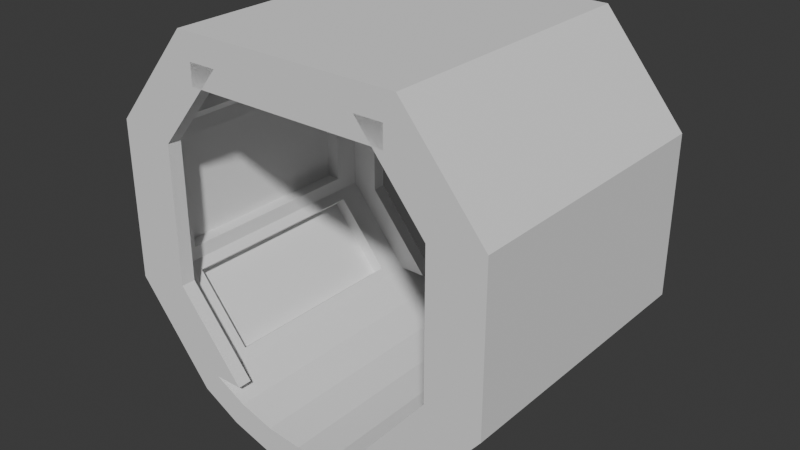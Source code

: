 # Source: door-single-new.blend  (saved by Blender 4.4.32; exported with 4.5.12 LTS)
import bpy
from mathutils import Matrix  # noqa: F401  (used for matrix-valued properties, if any)

bpy.ops.wm.read_factory_settings(use_empty=True)
scene = bpy.context.scene
scene.name = 'Scene'

# ---- collections
col_collection = bpy.data.collections.new('Collection'); scene.collection.children.link(col_collection)

# ---- world
world_world = bpy.data.worlds.new('World'); scene.world = world_world
world_world.use_nodes = True; world_world.node_tree.nodes.clear()
_N = world_world.node_tree.nodes; _L = world_world.node_tree.links
n0 = _N.new('ShaderNodeOutputWorld'); n0.name = 'World Output'; n0.location = (300, 300)
n1 = _N.new('ShaderNodeBackground'); n1.name = 'Background'; n1.location = (10, 300)
n1.inputs[0].default_value = (0.05088, 0.05088, 0.05088, 1.0)
_L.new(n1.outputs[0], n0.inputs[0])
n0.is_active_output = True
world_world.color = (0.05088, 0.05088, 0.05088)
world_world.sun_shadow_jitter_overblur = 0.0

# ---- meshes
me_cylinder = bpy.data.meshes.new('Cylinder')
me_cylinder.from_pydata([(-0.7222, -1.081, 0.9), (-0.4975, -1.201, 0.9), (0.7222, 1.081, 1.0), (-0.2536, -1.275, 0.9), (0.0, -1.3, 0.9), (0.2536, -1.275, 0.9), (0.4975, -1.201, 0.9), (1.201, 0.4975, -0.9), (1.201, 0.4975, 1.0), (0.7222, -1.081, 0.9), (1.201, -0.4975, 0.9), (1.201, -0.4975, -0.9), (1.201, -0.4975, 1.0), (0.7222, -1.081, -0.9), (0.7222, -1.081, 1.0), (0.4975, -1.201, -0.9), (0.4975, -1.201, 1.0), (0.2536, -1.275, -0.9), (0.2536, -1.275, 1.0), (0.0, -1.3, -0.9), (0.0, -1.3, 1.0), (-0.2536, -1.275, -0.9), (-0.2536, -1.275, 1.0), (-0.4975, -1.201, -0.9), (-0.4975, -1.201, 1.0), (-0.7222, -1.081, -0.9), (-0.7222, -1.081, 1.0), (-1.201, -0.4975, -0.9), (-1.201, -0.4975, 1.0), (-1.201, 0.4975, -0.9), (-1.201, 0.4975, 1.0), (1.201, 0.4975, 0.9), (0.7222, 1.081, 0.9), (-0.7222, 1.081, -0.9), (-0.7222, 1.081, 1.0), (-0.7222, 1.081, 0.9), (-1.201, 0.4975, 0.9), (-1.201, -0.4975, 0.9), (-0.8491, -1.236, 0.9), (-0.574, -1.386, 0.9), (0.8078, 1.262, -0.9), (0.8078, 1.262, 1.0), (-0.2926, -1.471, 0.9), (0.0, -1.5, 0.9), (0.2926, -1.471, 0.9), (0.574, -1.386, 0.9), (1.389, 0.5649, -0.9), (1.389, 0.5649, 1.0), (0.8491, -1.236, 0.9), (1.389, -0.5649, 0.9), (1.389, -0.5649, -0.9), (1.389, -0.5649, 1.0), (0.8491, -1.236, -0.9), (0.8491, -1.236, 1.0), (0.574, -1.386, -0.9), (0.574, -1.386, 1.0), (0.2926, -1.471, -0.9), (0.2926, -1.471, 1.0), (0.0, -1.5, -0.9), (0.0, -1.5, 1.0), (-0.2926, -1.471, -0.9), (-0.2926, -1.471, 1.0), (-0.574, -1.386, -0.9), (-0.574, -1.386, 1.0), (-0.8491, -1.236, -0.9), (-0.8491, -1.236, 1.0), (-1.389, -0.5649, -0.9), (-1.389, -0.5649, 1.0), (-1.389, 0.5649, -0.9), (-1.389, 0.5649, 1.0), (1.389, 0.5649, 0.9), (0.8078, 1.262, 0.9), (-0.8078, 1.262, -0.9), (-0.8078, 1.262, 1.0), (-0.8078, 1.262, 0.9), (-1.389, 0.5649, 0.9), (-1.389, -0.5649, 0.9), (1.001, 0.4975, 1.0), (0.5222, 1.081, 1.0), (0.7701, 1.023, 0.71), (1.153, 0.5558, 0.71), (1.153, 0.5558, -0.71), (0.8474, 1.086, 0.71), (1.23, 0.6193, 0.71), (1.23, 0.6193, -0.71), (1.201, 0.398, 0.71), (1.201, 0.398, -0.71), (1.201, -0.398, 0.71), (1.201, -0.398, -0.71), (1.301, 0.398, 0.71), (1.301, 0.398, -0.71), (1.301, -0.398, 0.71), (1.301, -0.398, -0.71), (1.153, -0.5558, 0.71), (1.153, -0.5558, -0.71), (0.7701, -1.023, 0.71), (0.7701, -1.023, -0.71), (1.23, -0.6193, 0.71), (0.8474, -1.086, 0.71), (0.8474, -1.086, -0.71), (-1.153, 0.5558, 0.71), (-0.7701, 1.023, 0.71), (-1.23, 0.6193, 0.71), (-1.23, 0.6193, -0.71), (-0.8474, 1.086, 0.71), (-1.201, -0.398, 0.71), (-1.201, 0.398, 0.71), (-1.301, -0.398, 0.71), (-1.301, 0.398, 0.71), (-1.301, -0.398, -0.71), (-0.7701, -1.023, 0.71), (-1.153, -0.5558, 0.71), (-0.7701, -1.023, -0.71), (-1.153, -0.5558, -0.71), (-0.8474, -1.086, 0.71), (-1.23, -0.6193, 0.71), (-1.23, -0.6193, -0.71), (0.5222, 1.081, 0.9), (-0.5222, -1.081, 0.9), (-0.5222, -1.081, 1.0), (0.7222, 1.081, -0.9), (0.7701, 1.023, -0.71), (0.8474, 1.086, -0.71), (1.23, -0.6193, -0.71), (-1.153, 0.5558, -0.71), (-0.7701, 1.023, -0.71), (-0.8474, 1.086, -0.71), (-1.201, -0.398, -0.71), (-1.201, 0.398, -0.71), (-1.301, 0.398, -0.71), (-0.8474, -1.086, -0.71), (0.7222, 1.081, -1.0), (1.201, -0.4975, -1.0), (0.7222, -1.081, -1.0), (0.2536, -1.275, -1.0), (-0.4975, -1.201, -1.0), (-0.7222, -1.081, -1.0), (-1.201, -0.4975, -1.0), (-1.201, 0.4975, -1.0), (-0.7222, 1.081, -1.0), (0.8078, 1.262, -1.0), (1.389, -0.5649, -1.0), (0.574, -1.386, -1.0), (0.0, -1.5, -1.0), (-0.574, -1.386, -1.0), (-1.389, -0.5649, -1.0), (1.201, 0.4975, -1.0), (0.4975, -1.201, -1.0), (0.0, -1.3, -1.0), (-0.2536, -1.275, -1.0), (1.389, 0.5649, -1.0), (0.8491, -1.236, -1.0), (0.2926, -1.471, -1.0), (-0.2926, -1.471, -1.0), (-0.8491, -1.236, -1.0), (-1.389, 0.5649, -1.0), (-0.8078, 1.262, -1.0), (1.001, -0.4975, -0.9), (0.5222, -1.081, -0.9), (1.001, 0.4975, -0.9), (0.5222, 1.081, -0.9), (0.5222, 1.081, -1.0), (1.001, 0.4975, -1.0), (0.5222, -1.081, -1.0), (1.001, -0.4975, -1.0), (-1.001, 0.4975, -0.9), (-0.5222, 1.081, -0.9), (-1.001, -0.4975, -0.9), (-0.5222, -1.081, -0.9), (-0.5222, 1.081, -1.0), (-1.001, 0.4975, -1.0), (-0.5222, -1.081, -1.0), (-1.001, -0.4975, -1.0), (-0.5222, 1.081, 0.9), (-1.001, 0.4975, 1.0), (-0.5222, 1.081, 1.0), (-1.001, -0.4975, 0.9), (-1.001, 0.4975, 0.9), (-1.001, -0.4975, 1.0), (1.001, 0.4975, 0.9), (1.001, -0.4975, 0.9), (0.5222, -1.081, 1.0), (0.5222, -1.081, 0.9), (1.001, -0.4975, 1.0), (0.7222, 0.9309, 0.9), (-0.7222, 0.9309, 0.9), (0.7222, 0.9309, 1.0), (-0.7222, 0.9309, 1.0), (-0.7222, 0.9309, -0.9), (-0.7222, 0.9309, -1.0), (0.7222, 0.9309, -1.0), (0.7222, 0.9309, -0.9)], [(138, 29), (11, 132), (137, 27), (7, 146)], [(120, 32, 35, 33), (33, 35, 101, 125), (9, 6, 16, 14), (6, 5, 18, 16), (5, 4, 20, 18), (4, 3, 22, 20), (3, 1, 24, 22), (1, 0, 26, 24), (13, 15, 6, 9), (15, 17, 5, 6), (0, 37, 176, 118), (17, 19, 4, 5), (19, 21, 3, 4), (21, 23, 1, 3), (23, 25, 0, 1), (10, 11, 94, 93), (8, 31, 179, 77), (11, 10, 87, 88), (32, 120, 121, 79), (119, 118, 176, 178), (36, 37, 105, 106), (0, 25, 112, 110), (41, 47, 70, 71), (40, 72, 74, 71), (68, 75, 74, 72), (67, 69, 75, 76), (48, 53, 55, 45), (45, 55, 57, 44), (44, 57, 59, 43), (43, 59, 61, 42), (42, 61, 63, 39), (39, 63, 65, 38), (52, 48, 45, 54), (54, 45, 44, 56), (65, 67, 76, 38), (56, 44, 43, 58), (58, 43, 42, 60), (60, 42, 39, 62), (62, 39, 38, 64), (50, 49, 48, 52), (47, 51, 49, 70), (49, 51, 53, 48), (70, 49, 50, 46), (71, 70, 46, 40), (71, 74, 73, 41), (75, 69, 73, 74), (76, 75, 68, 66), (38, 76, 66, 64), (14, 16, 55, 53), (16, 18, 57, 55), (18, 20, 59, 57), (20, 22, 61, 59), (40, 46, 150, 140), (22, 24, 63, 61), (24, 26, 65, 63), (12, 14, 53, 51), (8, 12, 51, 47), (60, 62, 144, 153), (2, 8, 47, 41), (34, 2, 41, 73), (30, 34, 73, 69), (28, 30, 69, 67), (26, 28, 67, 65), (46, 50, 141, 150), (28, 26, 119, 178), (0, 118, 119, 26), (10, 9, 182, 180), (80, 79, 82, 83), (21, 19, 148, 149), (7, 31, 80, 81), (31, 32, 79, 80), (82, 122, 84, 83), (79, 121, 122, 82), (81, 80, 83, 84), (87, 85, 89, 91), (10, 31, 85, 87), (31, 7, 86, 85), (50, 52, 151, 141), (89, 90, 92, 91), (85, 86, 90, 89), (88, 87, 91, 92), (58, 60, 153, 143), (13, 9, 95, 96), (9, 10, 93, 95), (123, 99, 98, 97), (96, 95, 98, 99), (95, 93, 97, 98), (93, 94, 123, 97), (25, 136, 171, 168), (35, 36, 100, 101), (36, 29, 124, 100), (103, 126, 104, 102), (125, 101, 104, 126), (101, 100, 102, 104), (100, 124, 103, 102), (128, 106, 108, 129), (19, 17, 134, 148), (37, 27, 127, 105), (29, 36, 106, 128), (107, 109, 129, 108), (106, 105, 107, 108), (105, 127, 109, 107), (113, 111, 115, 116), (64, 66, 145, 154), (37, 0, 110, 111), (27, 37, 111, 113), (114, 130, 116, 115), (111, 110, 114, 115), (110, 112, 130, 114), (138, 139, 169, 170), (136, 137, 172, 171), (56, 58, 143, 152), (66, 68, 155, 145), (17, 15, 147, 134), (132, 133, 163, 164), (68, 72, 156, 155), (25, 23, 135, 136), (120, 7, 81, 121), (121, 81, 84, 122), (7, 11, 88, 86), (86, 88, 92, 90), (94, 96, 99, 123), (11, 13, 96, 94), (124, 125, 126, 103), (29, 33, 125, 124), (27, 29, 128, 127), (127, 128, 129, 109), (25, 27, 113, 112), (112, 113, 116, 130), (131, 146, 162, 161), (54, 56, 152, 142), (120, 131, 161, 160), (15, 13, 133, 147), (72, 40, 140, 156), (62, 64, 154, 144), (23, 21, 149, 135), (147, 133, 151, 142), (134, 147, 142, 152), (148, 134, 152, 143), (149, 148, 143, 153), (135, 149, 153, 144), (136, 135, 144, 154), (133, 132, 141, 151), (132, 146, 150, 141), (146, 131, 140, 150), (131, 139, 156, 140), (139, 138, 155, 156), (138, 137, 145, 155), (137, 136, 154, 145), (52, 54, 142, 151), (159, 160, 161, 162), (157, 159, 162, 164), (158, 157, 164, 163), (11, 7, 159, 157), (133, 13, 158, 163), (146, 132, 164, 162), (7, 120, 160, 159), (13, 11, 157, 158), (167, 168, 171, 172), (165, 167, 172, 170), (166, 165, 170, 169), (27, 25, 168, 167), (33, 29, 165, 166), (139, 33, 166, 169), (137, 138, 170, 172), (29, 27, 167, 165), (139, 131, 190, 189), (2, 34, 187, 186), (34, 30, 174, 175), (173, 175, 174, 177), (30, 36, 177, 174), (36, 35, 173, 177), (35, 34, 175, 173), (30, 28, 178, 174), (177, 174, 178, 176), (37, 36, 177, 176), (28, 37, 176, 178), (179, 77, 78, 117), (32, 31, 179, 117), (8, 2, 78, 77), (2, 32, 117, 78), (180, 183, 77, 179), (12, 8, 77, 183), (10, 12, 183, 180), (31, 10, 180, 179), (181, 183, 180, 182), (14, 12, 183, 181), (9, 14, 181, 182), (185, 184, 186, 187), (32, 2, 186, 184), (35, 32, 184, 185), (34, 35, 185, 187), (189, 190, 191, 188), (33, 139, 189, 188), (131, 120, 191, 190), (120, 33, 188, 191)])
_uv = me_cylinder.uv_layers.new(name='UVMap')
_uv.uv.foreach_set('vector', [0.9062, 0.0, 0.9062, 0.95, 0.09375, 0.95, 0.09375, 0.0, 0.09375, 0.0, 0.09375, 0.95, 0.09375, 0.95, 0.09375, 0.0, 0.5938, 0.95, 0.5625, 0.95, 0.5625, 1.0, 0.5938, 1.0, 0.5625, 0.95, 0.5312, 0.95, 0.5312, 1.0, 0.5625, 1.0, 0.5312, 0.95, 0.5, 0.95, 0.5, 1.0, 0.5312, 1.0, 0.5, 0.95, 0.4688, 0.95, 0.4688, 1.0, 0.5, 1.0, 0.4688, 0.95, 0.4375, 0.95, 0.4375, 1.0, 0.4688, 1.0, 0.4375, 0.95, 0.4062, 0.95, 0.4062, 1.0, 0.4375, 1.0, 0.5938, 0.0, 0.5625, 0.0, 0.5625, 0.95, 0.5938, 0.95, 0.5625, 0.0, 0.5312, 0.0, 0.5312, 0.95, 0.5625, 0.95, 0.4062, 0.95, 0.3125, 0.95, 0.3125, 0.95, 0.4062, 0.95, 0.5312, 0.0, 0.5, 0.0, 0.5, 0.95, 0.5312, 0.95, 0.5, 0.0, 0.4688, 0.0, 0.4688, 0.95, 0.5, 0.95, 0.4688, 0.0, 0.4375, 0.0, 0.4375, 0.95, 0.4688, 0.95, 0.4375, 0.0, 0.4062, 0.0, 0.4062, 0.95, 0.4375, 0.95, 0.6875, 0.95, 0.6875, 0.0, 0.6875, 0.0, 0.6875, 0.95, 0.8125, 1.0, 0.8125, 0.95, 0.8125, 0.95, 0.8125, 1.0, 0.6875, 0.0, 0.6875, 0.95, 0.6875, 0.95, 0.6875, 0.0, 0.9062, 0.95, 0.9062, 0.0, 0.9062, 0.0, 0.9062, 0.95, 0.0, 0.0, 0.0, 0.0, 0.0, 0.0, 0.0, 0.0, 0.1875, 0.95, 0.3125, 0.95, 0.3125, 0.95, 0.1875, 0.95, 0.4062, 0.95, 0.4062, 0.0, 0.4062, 0.0, 0.4062, 0.95, 0.9062, 1.0, 0.8125, 1.0, 0.8125, 0.95, 0.9062, 0.95, 0.9062, 0.0, 0.09375, 0.0, 0.09375, 0.95, 0.9062, 0.95, 0.1875, 0.0, 0.1875, 0.95, 0.09375, 0.95, 0.09375, 0.0, 0.3125, 1.0, 0.1875, 1.0, 0.1875, 0.95, 0.3125, 0.95, 0.5938, 0.95, 0.5938, 1.0, 0.5625, 1.0, 0.5625, 0.95, 0.5625, 0.95, 0.5625, 1.0, 0.5312, 1.0, 0.5312, 0.95, 0.5312, 0.95, 0.5312, 1.0, 0.5, 1.0, 0.5, 0.95, 0.5, 0.95, 0.5, 1.0, 0.4688, 1.0, 0.4688, 0.95, 0.4688, 0.95, 0.4688, 1.0, 0.4375, 1.0, 0.4375, 0.95, 0.4375, 0.95, 0.4375, 1.0, 0.4062, 1.0, 0.4062, 0.95, 0.5938, 0.0, 0.5938, 0.95, 0.5625, 0.95, 0.5625, 0.0, 0.5625, 0.0, 0.5625, 0.95, 0.5312, 0.95, 0.5312, 0.0, 0.4062, 1.0, 0.3125, 1.0, 0.3125, 0.95, 0.4062, 0.95, 0.5312, 0.0, 0.5312, 0.95, 0.5, 0.95, 0.5, 0.0, 0.5, 0.0, 0.5, 0.95, 0.4688, 0.95, 0.4688, 0.0, 0.4688, 0.0, 0.4688, 0.95, 0.4375, 0.95, 0.4375, 0.0, 0.4375, 0.0, 0.4375, 0.95, 0.4062, 0.95, 0.4062, 0.0, 0.6875, 0.0, 0.6875, 0.95, 0.5938, 0.95, 0.5938, 0.0, 0.8125, 1.0, 0.6875, 1.0, 0.6875, 0.95, 0.8125, 0.95, 0.6875, 0.95, 0.6875, 1.0, 0.5938, 1.0, 0.5938, 0.95, 0.8125, 0.95, 0.6875, 0.95, 0.6875, 0.0, 0.8125, 0.0, 0.9062, 0.95, 0.8125, 0.95, 0.8125, 0.0, 0.9062, 0.0, 0.9062, 0.95, 0.09375, 0.95, 0.09375, 1.0, 0.9062, 1.0, 0.1875, 0.95, 0.1875, 1.0, 0.09375, 1.0, 0.09375, 0.95, 0.3125, 0.95, 0.1875, 0.95, 0.1875, 0.0, 0.3125, 0.0, 0.4062, 0.95, 0.3125, 0.95, 0.3125, 0.0, 0.4062, 0.0, 0.5938, 1.0, 0.5625, 1.0, 0.5625, 1.0, 0.5938, 1.0, 0.5625, 1.0, 0.5312, 1.0, 0.5312, 1.0, 0.5625, 1.0, 0.5312, 1.0, 0.5, 1.0, 0.5, 1.0, 0.5312, 1.0, 0.5, 1.0, 0.4688, 1.0, 0.4688, 1.0, 0.5, 1.0, 0.9062, 0.0, 0.8125, 0.0, 0.8125, 0.0, 0.9062, 0.0, 0.4688, 1.0, 0.4375, 1.0, 0.4375, 1.0, 0.4688, 1.0, 0.4375, 1.0, 0.4062, 1.0, 0.4062, 1.0, 0.4375, 1.0, 0.6875, 1.0, 0.5938, 1.0, 0.5938, 1.0, 0.6875, 1.0, 0.8125, 1.0, 0.6875, 1.0, 0.6875, 1.0, 0.8125, 1.0, 0.4688, 0.0, 0.4375, 0.0, 0.4375, 0.0, 0.4688, 0.0, 0.9062, 1.0, 0.8125, 1.0, 0.8125, 1.0, 0.9062, 1.0, 0.09375, 1.0, 0.9062, 1.0, 0.9062, 1.0, 0.09375, 1.0, 0.1875, 1.0, 0.09375, 1.0, 0.09375, 1.0, 0.1875, 1.0, 0.3125, 1.0, 0.1875, 1.0, 0.1875, 1.0, 0.3125, 1.0, 0.4062, 1.0, 0.3125, 1.0, 0.3125, 1.0, 0.4062, 1.0, 0.8125, 0.0, 0.6875, 0.0, 0.6875, 0.0, 0.8125, 0.0, 0.3125, 1.0, 0.4062, 1.0, 0.4062, 1.0, 0.3125, 1.0, 0.4062, 0.95, 0.4062, 0.95, 0.0, 0.0, 0.4062, 1.0, 0.6875, 0.95, 0.5938, 0.95, 0.5938, 0.95, 0.6875, 0.95, 0.8125, 0.95, 0.9062, 0.95, 0.9062, 0.95, 0.8125, 0.95, 0.4688, 0.0, 0.5, 0.0, 0.5, 0.0, 0.4688, 0.0, 0.8125, 0.0, 0.8125, 0.95, 0.8125, 0.95, 0.8125, 0.0, 0.8125, 0.95, 0.9062, 0.95, 0.9062, 0.95, 0.8125, 0.95, 0.9062, 0.95, 0.9062, 0.0, 0.8125, 0.0, 0.8125, 0.95, 0.9062, 0.95, 0.9062, 0.0, 0.9062, 0.0, 0.9062, 0.95, 0.8125, 0.0, 0.8125, 0.95, 0.8125, 0.95, 0.8125, 0.0, 0.6875, 0.95, 0.8125, 0.95, 0.8125, 0.95, 0.6875, 0.95, 0.6875, 0.95, 0.8125, 0.95, 0.8125, 0.95, 0.6875, 0.95, 0.8125, 0.95, 0.8125, 0.0, 0.8125, 0.0, 0.8125, 0.95, 0.6875, 0.0, 0.5938, 0.0, 0.5938, 0.0, 0.6875, 0.0, 0.8125, 0.95, 0.8125, 0.0, 0.6875, 0.0, 0.6875, 0.95, 0.8125, 0.95, 0.8125, 0.0, 0.8125, 0.0, 0.8125, 0.95, 0.6875, 0.0, 0.6875, 0.95, 0.6875, 0.95, 0.6875, 0.0, 0.5, 0.0, 0.4688, 0.0, 0.4688, 0.0, 0.5, 0.0, 0.5938, 0.0, 0.5938, 0.95, 0.5938, 0.95, 0.5938, 0.0, 0.5938, 0.95, 0.6875, 0.95, 0.6875, 0.95, 0.5938, 0.95, 0.6875, 0.0, 0.5938, 0.0, 0.5938, 0.95, 0.6875, 0.95, 0.5938, 0.0, 0.5938, 0.95, 0.5938, 0.95, 0.5938, 0.0, 0.5938, 0.95, 0.6875, 0.95, 0.6875, 0.95, 0.5938, 0.95, 0.6875, 0.95, 0.6875, 0.0, 0.6875, 0.0, 0.6875, 0.95, 0.4062, 0.0, 0.4062, 0.0, 0.4062, 0.0, 0.4062, 0.0, 0.09375, 0.95, 0.1875, 0.95, 0.1875, 0.95, 0.09375, 0.95, 0.1875, 0.95, 0.1875, 0.0, 0.1875, 0.0, 0.1875, 0.95, 0.1875, 0.0, 0.09375, 0.0, 0.09375, 0.95, 0.1875, 0.95, 0.09375, 0.0, 0.09375, 0.95, 0.09375, 0.95, 0.09375, 0.0, 0.09375, 0.95, 0.1875, 0.95, 0.1875, 0.95, 0.09375, 0.95, 0.1875, 0.95, 0.1875, 0.0, 0.1875, 0.0, 0.1875, 0.95, 0.1875, 0.0, 0.1875, 0.95, 0.1875, 0.95, 0.1875, 0.0, 0.5, 0.0, 0.5312, 0.0, 0.5312, 0.0, 0.5, 0.0, 0.3125, 0.95, 0.3125, 0.0, 0.3125, 0.0, 0.3125, 0.95, 0.1875, 0.0, 0.1875, 0.95, 0.1875, 0.95, 0.1875, 0.0, 0.3125, 0.95, 0.3125, 0.0, 0.1875, 0.0, 0.1875, 0.95, 0.1875, 0.95, 0.3125, 0.95, 0.3125, 0.95, 0.1875, 0.95, 0.3125, 0.95, 0.3125, 0.0, 0.3125, 0.0, 0.3125, 0.95, 0.3125, 0.0, 0.3125, 0.95, 0.3125, 0.95, 0.3125, 0.0, 0.4062, 0.0, 0.3125, 0.0, 0.3125, 0.0, 0.4062, 0.0, 0.3125, 0.95, 0.4062, 0.95, 0.4062, 0.95, 0.3125, 0.95, 0.3125, 0.0, 0.3125, 0.95, 0.3125, 0.95, 0.3125, 0.0, 0.4062, 0.95, 0.4062, 0.0, 0.3125, 0.0, 0.3125, 0.95, 0.3125, 0.95, 0.4062, 0.95, 0.4062, 0.95, 0.3125, 0.95, 0.4062, 0.95, 0.4062, 0.0, 0.4062, 0.0, 0.4062, 0.95, 0.1875, 0.0, 0.09375, 0.0, 0.09375, 0.0, 0.1875, 0.0, 0.4062, 0.0, 0.3125, 0.0, 0.3125, 0.0, 0.4062, 0.0, 0.5312, 0.0, 0.5, 0.0, 0.5, 0.0, 0.5312, 0.0, 0.3125, 0.0, 0.1875, 0.0, 0.1875, 0.0, 0.3125, 0.0, 0.5312, 0.0, 0.5625, 0.0, 0.5625, 0.0, 0.5312, 0.0, 0.6875, 0.0, 0.5938, 0.0, 0.5938, 0.0, 0.6875, 0.0, 0.1875, 0.0, 0.09375, 0.0, 0.09375, 0.0, 0.1875, 0.0, 0.4062, 0.0, 0.4375, 0.0, 0.4375, 0.0, 0.4062, 0.0, 0.9062, 0.0, 0.8125, 0.0, 0.8125, 0.0, 0.9062, 0.0, 0.9062, 0.0, 0.8125, 0.0, 0.8125, 0.0, 0.9062, 0.0, 0.8125, 0.0, 0.6875, 0.0, 0.6875, 0.0, 0.8125, 0.0, 0.8125, 0.0, 0.6875, 0.0, 0.6875, 0.0, 0.8125, 0.0, 0.6875, 0.0, 0.5938, 0.0, 0.5938, 0.0, 0.6875, 0.0, 0.6875, 0.0, 0.5938, 0.0, 0.5938, 0.0, 0.6875, 0.0, 0.1875, 0.0, 0.09375, 0.0, 0.09375, 0.0, 0.1875, 0.0, 0.1875, 0.0, 0.09375, 0.0, 0.09375, 0.0, 0.1875, 0.0, 0.3125, 0.0, 0.1875, 0.0, 0.1875, 0.0, 0.3125, 0.0, 0.3125, 0.0, 0.1875, 0.0, 0.1875, 0.0, 0.3125, 0.0, 0.4062, 0.0, 0.3125, 0.0, 0.3125, 0.0, 0.4062, 0.0, 0.4062, 0.0, 0.3125, 0.0, 0.3125, 0.0, 0.4062, 0.0, 0.9062, 0.0, 0.8125, 0.0, 0.8125, 0.0, 0.9062, 0.0, 0.5625, 0.0, 0.5312, 0.0, 0.5312, 0.0, 0.5625, 0.0, 0.9062, 0.0, 0.9062, 0.0, 0.9062, 0.0, 0.9062, 0.0, 0.5625, 0.0, 0.5938, 0.0, 0.5938, 0.0, 0.5625, 0.0, 0.09375, 0.0, 0.9062, 0.0, 0.9062, 0.0, 0.09375, 0.0, 0.4375, 0.0, 0.4062, 0.0, 0.4062, 0.0, 0.4375, 0.0, 0.4375, 0.0, 0.4688, 0.0, 0.4688, 0.0, 0.4375, 0.0, 0.5625, 0.0, 0.5938, 0.0, 0.5938, 0.0, 0.5625, 0.0, 0.5312, 0.0, 0.5625, 0.0, 0.5625, 0.0, 0.5312, 0.0, 0.5, 0.0, 0.5312, 0.0, 0.5312, 0.0, 0.5, 0.0, 0.4688, 0.0, 0.5, 0.0, 0.5, 0.0, 0.4688, 0.0, 0.4375, 0.0, 0.4688, 0.0, 0.4688, 0.0, 0.4375, 0.0, 0.4062, 0.0, 0.4375, 0.0, 0.4375, 0.0, 0.4062, 0.0, 0.5938, 0.0, 0.6875, 0.0, 0.6875, 0.0, 0.5938, 0.0, 0.6875, 0.0, 0.8125, 0.0, 0.8125, 0.0, 0.6875, 0.0, 0.8125, 0.0, 0.9062, 0.0, 0.9062, 0.0, 0.8125, 0.0, 0.9062, 0.0, 0.09375, 0.0, 0.09375, 0.0, 0.9062, 0.0, 0.09375, 0.0, 0.1875, 0.0, 0.1875, 0.0, 0.09375, 0.0, 0.1875, 0.0, 0.3125, 0.0, 0.3125, 0.0, 0.1875, 0.0, 0.3125, 0.0, 0.4062, 0.0, 0.4062, 0.0, 0.3125, 0.0, 0.5938, 0.0, 0.5625, 0.0, 0.5625, 0.0, 0.5938, 0.0, 0.8125, 0.0, 0.9062, 0.0, 0.9062, 0.0, 0.8125, 0.0, 0.6875, 0.0, 0.8125, 0.0, 0.8125, 0.0, 0.6875, 0.0, 0.5938, 0.0, 0.6875, 0.0, 0.6875, 0.0, 0.5938, 0.0, 0.6875, 0.0, 0.8125, 0.0, 0.8125, 0.0, 0.6875, 0.0, 0.5938, 0.0, 0.5938, 0.0, 0.5938, 0.0, 0.5938, 0.0, 0.8125, 0.0, 0.6875, 0.0, 0.6875, 0.0, 0.8125, 0.0, 0.8125, 0.0, 0.9062, 0.0, 0.9062, 0.0, 0.8125, 0.0, 0.5938, 0.0, 0.6875, 0.0, 0.6875, 0.0, 0.5938, 0.0, 0.3125, 0.0, 0.4062, 0.0, 0.4062, 0.0, 0.3125, 0.0, 0.1875, 0.0, 0.3125, 0.0, 0.3125, 0.0, 0.1875, 0.0, 0.09375, 0.0, 0.1875, 0.0, 0.1875, 0.0, 0.09375, 0.0, 0.3125, 0.0, 0.4062, 0.0, 0.4062, 0.0, 0.3125, 0.0, 0.09375, 0.0, 0.1875, 0.0, 0.1875, 0.0, 0.09375, 0.0, 0.09375, 0.0, 0.09375, 0.0, 0.09375, 0.0, 0.09375, 0.0, 0.3125, 0.0, 0.1875, 0.0, 0.1875, 0.0, 0.3125, 0.0, 0.1875, 0.0, 0.3125, 0.0, 0.3125, 0.0, 0.1875, 0.0, 0.09375, 0.0, 0.9062, 0.0, 0.9062, 0.0, 0.09375, 0.0, 0.9062, 1.0, 0.09375, 1.0, 0.09375, 1.0, 0.9062, 1.0, 0.09375, 1.0, 0.1875, 1.0, 0.1875, 1.0, 0.09375, 1.0, 0.09375, 0.95, 0.09375, 1.0, 0.1875, 1.0, 0.1875, 0.95, 0.0, 0.0, 0.0, 0.0, 0.0, 0.0, 0.0, 0.0, 0.1875, 0.95, 0.09375, 0.95, 0.09375, 0.95, 0.1875, 0.95, 0.09375, 0.95, 0.09375, 1.0, 0.09375, 1.0, 0.09375, 0.95, 0.1875, 1.0, 0.3125, 1.0, 0.3125, 1.0, 0.1875, 1.0, 0.0, 0.0, 0.0, 0.0, 0.3125, 1.0, 0.3125, 0.95, 0.3125, 0.95, 0.1875, 0.95, 0.1875, 0.95, 0.3125, 0.95, 0.0, 0.0, 0.0, 0.0, 0.0, 0.0, 0.0, 0.0, 0.8125, 0.95, 0.8125, 1.0, 0.9062, 1.0, 0.9062, 0.95, 0.9062, 0.95, 0.8125, 0.95, 0.8125, 0.95, 0.9062, 0.95, 0.8125, 1.0, 0.9062, 1.0, 0.9062, 1.0, 0.8125, 1.0, 0.9062, 1.0, 0.9062, 0.95, 0.9062, 0.95, 0.9062, 1.0, 0.6875, 0.95, 0.6875, 1.0, 0.8125, 1.0, 0.8125, 0.95, 0.6875, 1.0, 0.8125, 1.0, 0.8125, 1.0, 0.6875, 1.0, 0.6875, 0.95, 0.6875, 1.0, 0.6875, 1.0, 0.6875, 0.95, 0.8125, 0.95, 0.6875, 0.95, 0.6875, 0.95, 0.8125, 0.95, 0.5938, 1.0, 0.6875, 1.0, 0.6875, 0.95, 0.5938, 0.95, 0.5938, 1.0, 0.6875, 1.0, 0.6875, 1.0, 0.5938, 1.0, 0.5938, 0.95, 0.5938, 1.0, 0.5938, 1.0, 0.5938, 0.95, 0.09375, 0.95, 0.9062, 0.95, 0.9062, 1.0, 0.09375, 1.0, 0.9062, 0.95, 0.9062, 1.0, 0.9062, 1.0, 0.9062, 0.95, 0.09375, 0.95, 0.9062, 0.95, 0.9062, 0.95, 0.09375, 0.95, 0.09375, 1.0, 0.09375, 0.95, 0.09375, 0.95, 0.09375, 1.0, 0.09375, 0.0, 0.9062, 0.0, 0.9062, 0.0, 0.09375, 0.0, 0.09375, 0.0, 0.09375, 0.0, 0.09375, 0.0, 0.09375, 0.0, 0.9062, 0.0, 0.9062, 0.0, 0.9062, 0.0, 0.9062, 0.0, 0.9062, 0.0, 0.09375, 0.0, 0.09375, 0.0, 0.9062, 0.0])
me_cylinder.update()

# ---- objects
ob_cylinder = bpy.data.objects.new('Cylinder', me_cylinder)

# ---- transforms, parenting, visibility, modifiers, constraints
ob_cylinder.location = (0.0, 0.0, 1.3)
ob_cylinder.rotation_euler = (1.571, 0.0, 0.0)

# ---- collection membership
col_collection.objects.link(ob_cylinder)

# ---- scene / render settings (as saved in the file)
scene.frame_start = 1; scene.frame_end = 250; scene.frame_set(0)
scene.render.engine = 'BLENDER_EEVEE_NEXT'
bpy.context.view_layer.update()

# ---- added for rendering (the .blend has no active camera and no usable light): camera, sun
cam_auto = bpy.data.cameras.new('AutoCamera')
cam_auto.lens = 50.0
cam_auto.sensor_width = 36.0
cam_auto.clip_end = 1000.0
ob_auto_camera = bpy.data.objects.new('AutoCamera', cam_auto)
scene.collection.objects.link(ob_auto_camera)
ob_auto_camera.location = (4.06975, -4.8837, 4.43665)
ob_auto_camera.rotation_euler = (1.09748, -7.21219e-08, 0.694738)
scene.camera = ob_auto_camera
light_auto_sun = bpy.data.lights.new('AutoSun', 'SUN')
light_auto_sun.energy = 3.0
light_auto_sun.angle = 0.0523599
ob_auto_sun = bpy.data.objects.new('AutoSun', light_auto_sun)
scene.collection.objects.link(ob_auto_sun)
ob_auto_sun.rotation_euler = (0.872665, 0.174533, 0.523599)
bpy.context.view_layer.update()
